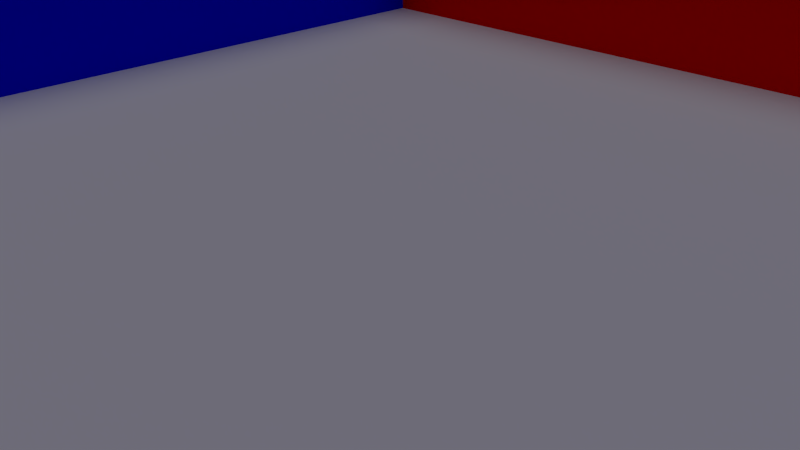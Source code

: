 # Source: base.blend  (saved by Blender 2.63.0; exported with 4.5.12 LTS)
import bpy
from mathutils import Matrix  # noqa: F401  (used for matrix-valued properties, if any)

bpy.ops.wm.read_factory_settings(use_empty=True)
scene = bpy.context.scene
scene.name = 'Scene'

# ---- collections
col_collection_1 = bpy.data.collections.new('Collection 1'); scene.collection.children.link(col_collection_1)

# ---- materials (node trees are filled in below, after node groups)
mat_bluematerial = bpy.data.materials.new('BlueMaterial')
mat_bluematerial.alpha_threshold = 0.0
mat_bluematerial.use_transparent_shadow = False
mat_bluematerial.diffuse_color = (0.0, 0.0, 1.0, 1.0)
mat_bluematerial.roughness = 0.5
mat_bluematerial.line_color = (0.0, 0.0, 0.0, 1.0)
mat_redmaterial = bpy.data.materials.new('RedMaterial')
mat_redmaterial.alpha_threshold = 0.0
mat_redmaterial.use_transparent_shadow = False
mat_redmaterial.diffuse_color = (1.0, 0.0, 0.0, 1.0)
mat_redmaterial.roughness = 0.5
mat_redmaterial.line_color = (0.0, 0.0, 0.0, 1.0)

# ---- material node trees

# ---- world
world_world = bpy.data.worlds.new('World'); scene.world = world_world
world_world.color = (0.01384, 0.007287, 0.05088)
world_world.use_sun_shadow = False
world_world.sun_shadow_jitter_overblur = 0.0
world_world.cycles.sampling_method = 'MANUAL'
world_world.cycles.sample_map_resolution = 256

# ---- cameras
cam_camera = bpy.data.cameras.new('Camera')
cam_camera.clip_end = 100.0
cam_camera.lens = 35.0
cam_camera.sensor_width = 32.0
cam_camera.sensor_height = 18.0
cam_camera.ortho_scale = 7.314
cam_camera.dof.focus_distance = 0.0
cam_camera.dof.aperture_fstop = 128.0

# ---- lights
light_lamp = bpy.data.lights.new('Lamp', 'SUN')
light_lamp.color = (0.5596, 0.5596, 0.5596)
light_lamp.transmission_factor = 0.0
light_lamp.cutoff_distance = 30.0
light_lamp.angle = 1.57
light_lamp.energy = 1.0
light_lamp.shadow_buffer_clip_start = 1.001
light_lamp.shadow_soft_size = 0.999
light_lamp.shadow_cascade_max_distance = 1000.0
light_lamp.cycles.use_multiple_importance_sampling = False

# ---- meshes
me_plane_015 = bpy.data.meshes.new('Plane.015')
me_plane_015.from_pydata([(1.0, -1.0, 0.0), (-1.0, -1.0, 0.0), (1.0, 1.0, 0.0), (-1.0, 1.0, 0.0)], [], [(2, 3, 1, 0)])
me_plane_015.use_remesh_preserve_volume = False
me_plane_015.use_remesh_preserve_attributes = False
me_plane_015.use_mirror_vertex_groups = False
me_plane_015.update()
me_plane_014 = bpy.data.meshes.new('Plane.014')
me_plane_014.from_pydata([(1.0, -1.0, 0.0), (-1.0, -1.0, 0.0), (1.0, 1.0, 0.0), (-1.0, 1.0, 0.0)], [], [(2, 3, 1, 0)])
me_plane_014.use_remesh_preserve_volume = False
me_plane_014.use_remesh_preserve_attributes = False
me_plane_014.use_mirror_vertex_groups = False
me_plane_014.update()
me_plane_013 = bpy.data.meshes.new('Plane.013')
me_plane_013.from_pydata([(1.0, -1.0, 0.0), (-1.0, -1.0, 0.0), (1.0, 1.0, 0.0), (-1.0, 1.0, 0.0)], [], [(2, 3, 1, 0)])
me_plane_013.use_remesh_preserve_volume = False
me_plane_013.use_remesh_preserve_attributes = False
me_plane_013.use_mirror_vertex_groups = False
me_plane_013.update()
me_plane_012 = bpy.data.meshes.new('Plane.012')
me_plane_012.from_pydata([(1.0, -1.0, 0.0), (-1.0, -1.0, 0.0), (1.0, 1.0, 0.0), (-1.0, 1.0, 0.0)], [], [(2, 3, 1, 0)])
me_plane_012.use_remesh_preserve_volume = False
me_plane_012.use_remesh_preserve_attributes = False
me_plane_012.use_mirror_vertex_groups = False
me_plane_012.update()
me_plane_011 = bpy.data.meshes.new('Plane.011')
me_plane_011.from_pydata([(1.0, -1.0, 0.0), (-1.0, -1.0, 0.0), (1.0, 1.0, 0.0), (-1.0, 1.0, 0.0)], [], [(2, 3, 1, 0)])
me_plane_011.use_remesh_preserve_volume = False
me_plane_011.use_remesh_preserve_attributes = False
me_plane_011.use_mirror_vertex_groups = False
me_plane_011.update()
me_plane_010 = bpy.data.meshes.new('Plane.010')
me_plane_010.from_pydata([(1.0, -1.0, 0.0), (-1.0, -1.0, 0.0), (1.0, 1.0, 0.0), (-1.0, 1.0, 0.0)], [], [(2, 3, 1, 0)])
me_plane_010.use_remesh_preserve_volume = False
me_plane_010.use_remesh_preserve_attributes = False
me_plane_010.use_mirror_vertex_groups = False
me_plane_010.update()
me_plane_009 = bpy.data.meshes.new('Plane.009')
me_plane_009.from_pydata([(1.0, -1.0, 0.0), (-1.0, -1.0, 0.0), (1.0, 1.0, 0.0), (-1.0, 1.0, 0.0)], [], [(2, 3, 1, 0)])
me_plane_009.use_remesh_preserve_volume = False
me_plane_009.use_remesh_preserve_attributes = False
me_plane_009.use_mirror_vertex_groups = False
me_plane_009.update()
me_plane_008 = bpy.data.meshes.new('Plane.008')
me_plane_008.from_pydata([(1.0, -1.0, 0.0), (-1.0, -1.0, 0.0), (1.0, 1.0, 0.0), (-1.0, 1.0, 0.0)], [], [(2, 3, 1, 0)])
me_plane_008.use_remesh_preserve_volume = False
me_plane_008.use_remesh_preserve_attributes = False
me_plane_008.use_mirror_vertex_groups = False
me_plane_008.update()
me_plane_007 = bpy.data.meshes.new('Plane.007')
me_plane_007.from_pydata([(1.0, -1.0, 0.0), (-1.0, -1.0, 0.0), (1.0, 1.0, 0.0), (-1.0, 1.0, 0.0)], [], [(2, 3, 1, 0)])
me_plane_007.use_remesh_preserve_volume = False
me_plane_007.use_remesh_preserve_attributes = False
me_plane_007.use_mirror_vertex_groups = False
me_plane_007.update()
me_plane_006 = bpy.data.meshes.new('Plane.006')
me_plane_006.from_pydata([(1.0, -1.0, 0.0), (-1.0, -1.0, 0.0), (1.0, 1.0, 0.0), (-1.0, 1.0, 0.0)], [], [(2, 3, 1, 0)])
me_plane_006.use_remesh_preserve_volume = False
me_plane_006.use_remesh_preserve_attributes = False
me_plane_006.use_mirror_vertex_groups = False
me_plane_006.update()
me_plane_004 = bpy.data.meshes.new('Plane.004')
me_plane_004.from_pydata([(1.0, -1.0, 0.0), (-1.0, -1.0, 0.0), (1.0, 1.0, 0.0), (-1.0, 1.0, 0.0), (1.0, -1.0, 1.0), (-1.0, -1.0, 1.0), (1.0, 1.0, 1.0), (-1.0, 1.0, 1.0)], [], [(2, 0, 1, 3), (6, 7, 5, 4), (3, 1, 5, 7), (0, 2, 6, 4), (4, 5, 1, 0), (2, 3, 7, 6)])
me_plane_004.materials.append(mat_bluematerial)
me_plane_004.use_remesh_preserve_volume = False
me_plane_004.use_remesh_preserve_attributes = False
me_plane_004.use_mirror_vertex_groups = False
me_plane_004.update()
me_plane_003 = bpy.data.meshes.new('Plane.003')
me_plane_003.from_pydata([(1.0, -1.0, 0.0), (-1.0, -1.0, 0.0), (1.0, 1.0, 0.0), (-1.0, 1.0, 0.0), (1.0, -1.0, -1.0), (-1.0, -1.0, -1.0), (1.0, 1.0, -1.0), (-1.0, 1.0, -1.0)], [], [(2, 0, 1, 3), (6, 7, 5, 4), (4, 5, 1, 0), (2, 3, 7, 6), (3, 1, 5, 7), (0, 2, 6, 4)])
me_plane_003.materials.append(mat_redmaterial)
me_plane_003.use_remesh_preserve_volume = False
me_plane_003.use_remesh_preserve_attributes = False
me_plane_003.use_mirror_vertex_groups = False
me_plane_003.update()
me_plane_002 = bpy.data.meshes.new('Plane.002')
me_plane_002.from_pydata([(1.0, -1.0, 0.0), (-1.0, -1.0, 0.0), (1.0, 1.0, 0.0), (-1.0, 1.0, 0.0), (1.0, -1.0, -1.0), (-1.0, -1.0, -1.0), (1.0, 1.0, -1.0), (-1.0, 1.0, -1.0)], [], [(2, 0, 1, 3), (6, 7, 5, 4), (3, 1, 5, 7), (0, 2, 6, 4), (4, 5, 1, 0), (2, 3, 7, 6)])
me_plane_002.materials.append(mat_bluematerial)
me_plane_002.use_remesh_preserve_volume = False
me_plane_002.use_remesh_preserve_attributes = False
me_plane_002.use_mirror_vertex_groups = False
me_plane_002.update()
me_plane_001 = bpy.data.meshes.new('Plane.001')
me_plane_001.from_pydata([(1.0, -1.0, 0.0), (-1.0, -1.0, 0.0), (1.0, 1.0, 0.0), (-1.0, 1.0, 0.0), (1.0, -1.0, 1.0), (-1.0, -1.0, 1.0), (1.0, 1.0, 1.0), (-1.0, 1.0, 1.0)], [], [(2, 0, 1, 3), (6, 7, 5, 4), (3, 1, 5, 7), (0, 2, 6, 4), (4, 5, 1, 0), (2, 3, 7, 6)])
me_plane_001.materials.append(mat_bluematerial)
me_plane_001.use_remesh_preserve_volume = False
me_plane_001.use_remesh_preserve_attributes = False
me_plane_001.use_mirror_vertex_groups = False
me_plane_001.update()
me_plane = bpy.data.meshes.new('Plane')
me_plane.from_pydata([(1.0, -1.0, 0.0), (-1.0, -1.0, 0.0), (1.0, 1.0, 0.0), (-1.0, 1.0, 0.0), (1.0, -1.0, -1.0), (-1.0, -1.0, -1.0), (1.0, 1.0, -1.0), (-1.0, 1.0, -1.0)], [], [(2, 0, 1, 3), (6, 7, 5, 4), (4, 5, 1, 0), (2, 3, 7, 6), (3, 1, 5, 7), (0, 2, 6, 4)])
me_plane.use_remesh_preserve_volume = False
me_plane.use_remesh_preserve_attributes = False
me_plane.use_mirror_vertex_groups = False
me_plane.update()

# ---- objects
ob_plane_014 = bpy.data.objects.new('Plane.014', me_plane_015)
ob_plane_013 = bpy.data.objects.new('Plane.013', me_plane_014)
ob_plane_012 = bpy.data.objects.new('Plane.012', me_plane_013)
ob_plane_011 = bpy.data.objects.new('Plane.011', me_plane_012)
ob_plane_010 = bpy.data.objects.new('Plane.010', me_plane_011)
ob_plane_009 = bpy.data.objects.new('Plane.009', me_plane_010)
ob_plane_008 = bpy.data.objects.new('Plane.008', me_plane_009)
ob_plane_007 = bpy.data.objects.new('Plane.007', me_plane_008)
ob_plane_006 = bpy.data.objects.new('Plane.006', me_plane_007)
ob_plane_005 = bpy.data.objects.new('Plane.005', me_plane_006)
ob_plane_004 = bpy.data.objects.new('Plane.004', me_plane_004)
ob_plane_003 = bpy.data.objects.new('Plane.003', me_plane_003)
ob_plane_002 = bpy.data.objects.new('Plane.002', me_plane_002)
ob_plane_001 = bpy.data.objects.new('Plane.001', me_plane_001)
ob_plane = bpy.data.objects.new('Plane', me_plane)
ob_lamp = bpy.data.objects.new('Lamp', light_lamp)
ob_camera = bpy.data.objects.new('Camera', cam_camera)

# ---- transforms, parenting, visibility, modifiers, constraints
ob_plane_014.location = (9.0, 10.0, 1.0)
ob_plane_014.rotation_euler = (1.571, 0.0, 0.0)
ob_plane_014.hide_render = True
ob_plane_014.lineart.crease_threshold = 0.0
ob_plane_013.location = (7.0, 10.0, 1.0)
ob_plane_013.rotation_euler = (1.571, 0.0, 0.0)
ob_plane_013.hide_render = True
ob_plane_013.lineart.crease_threshold = 0.0
ob_plane_012.location = (5.0, 10.0, 1.0)
ob_plane_012.rotation_euler = (1.571, 0.0, 0.0)
ob_plane_012.hide_render = True
ob_plane_012.lineart.crease_threshold = 0.0
ob_plane_011.location = (3.0, 10.0, 1.0)
ob_plane_011.rotation_euler = (1.571, 0.0, 0.0)
ob_plane_011.hide_render = True
ob_plane_011.lineart.crease_threshold = 0.0
ob_plane_010.location = (1.0, 10.0, 1.0)
ob_plane_010.rotation_euler = (1.571, 0.0, 0.0)
ob_plane_010.hide_render = True
ob_plane_010.lineart.crease_threshold = 0.0
ob_plane_009.location = (-1.0, 10.0, 1.0)
ob_plane_009.rotation_euler = (1.571, 0.0, 0.0)
ob_plane_009.hide_render = True
ob_plane_009.lineart.crease_threshold = 0.0
ob_plane_008.location = (-3.0, 10.0, 1.0)
ob_plane_008.rotation_euler = (1.571, 0.0, 0.0)
ob_plane_008.hide_render = True
ob_plane_008.lineart.crease_threshold = 0.0
ob_plane_007.location = (-5.0, 10.0, 1.0)
ob_plane_007.rotation_euler = (1.571, 0.0, 0.0)
ob_plane_007.hide_render = True
ob_plane_007.lineart.crease_threshold = 0.0
ob_plane_006.location = (-7.0, 10.0, 1.0)
ob_plane_006.rotation_euler = (1.571, 0.0, 0.0)
ob_plane_006.hide_render = True
ob_plane_006.lineart.crease_threshold = 0.0
ob_plane_005.location = (-9.0, 10.0, 1.0)
ob_plane_005.rotation_euler = (1.571, 0.0, 0.0)
ob_plane_005.hide_render = True
ob_plane_005.lineart.crease_threshold = 0.0
ob_plane_004.location = (0.0, -10.0, 1.0)
ob_plane_004.rotation_euler = (1.571, 0.0, 0.0)
ob_plane_004.scale = (11.0, 1.0, 1.0)
ob_plane_004.lineart.crease_threshold = 0.0
ob_plane_003.location = (0.0, 10.0, 1.0)
ob_plane_003.rotation_euler = (1.571, 0.0, 0.0)
ob_plane_003.scale = (11.0, 1.0, 1.0)
ob_plane_003.lineart.crease_threshold = 0.0
ob_plane_002.location = (-10.0, 0.0, 1.0)
ob_plane_002.rotation_euler = (0.0, 1.571, 0.0)
ob_plane_002.scale = (1.0, 10.0, 1.0)
ob_plane_002.lineart.crease_threshold = 0.0
ob_plane_001.location = (10.0, 0.0, 1.0)
ob_plane_001.rotation_euler = (0.0, 1.571, 0.0)
ob_plane_001.scale = (1.0, 10.0, 1.0)
ob_plane_001.lineart.crease_threshold = 0.0
ob_plane.location = (0.0, 0.0, 0.0)
ob_plane.scale = (11.0, 11.0, 1.0)
ob_plane.lineart.crease_threshold = 0.0
ob_lamp.location = (0.0, 0.0, 20.0)
ob_lamp.lock_rotations_4d = False
ob_lamp.empty_display_type = 'ARROWS'
ob_lamp.color = (0.0, 0.0, 0.0, 0.0)
ob_lamp.lineart.crease_threshold = 0.0
ob_camera.location = (7.481, -6.508, 5.344)
ob_camera.rotation_euler = (1.109, 0.01082, 0.8149)
ob_camera.lock_rotations_4d = False
ob_camera.empty_display_type = 'ARROWS'
ob_camera.color = (0.0, 0.0, 0.0, 0.0)
ob_camera.display_type = 'WIRE'
ob_camera.lineart.crease_threshold = 0.0

# ---- collection membership
col_collection_1.objects.link(ob_plane_014)
col_collection_1.objects.link(ob_plane_013)
col_collection_1.objects.link(ob_plane_012)
col_collection_1.objects.link(ob_plane_011)
col_collection_1.objects.link(ob_plane_010)
col_collection_1.objects.link(ob_plane_009)
col_collection_1.objects.link(ob_plane_008)
col_collection_1.objects.link(ob_plane_007)
col_collection_1.objects.link(ob_plane_006)
col_collection_1.objects.link(ob_plane_005)
col_collection_1.objects.link(ob_plane_004)
col_collection_1.objects.link(ob_plane_003)
col_collection_1.objects.link(ob_plane_002)
col_collection_1.objects.link(ob_plane_001)
col_collection_1.objects.link(ob_plane)
col_collection_1.objects.link(ob_lamp)
col_collection_1.objects.link(ob_camera)

# ---- scene / render settings (as saved in the file)
scene.camera = ob_camera
scene.frame_start = 1; scene.frame_end = 250; scene.frame_set(11)
scene.render.engine = 'BLENDER_EEVEE_NEXT'
scene.render.image_settings.color_mode = 'RGB'
scene.render.image_settings.compression = 90
scene.render.resolution_percentage = 50
scene.render.dither_intensity = 0.0
scene.render.bake_margin = 2
scene.render.bake_bias = 0.0
scene.cycles.use_denoising = False
scene.cycles.samples = 10
scene.cycles.sampling_pattern = 'TABULATED_SOBOL'
scene.cycles.light_sampling_threshold = 0.0
scene.cycles.use_adaptive_sampling = False
scene.cycles.use_light_tree = False
scene.cycles.blur_glossy = 0.0
scene.cycles.volume_bounces = 1
scene.cycles.pixel_filter_type = 'GAUSSIAN'
scene.cycles.sample_clamp_indirect = 0.0
scene.view_settings.view_transform = 'Standard'
bpy.context.view_layer.update()
